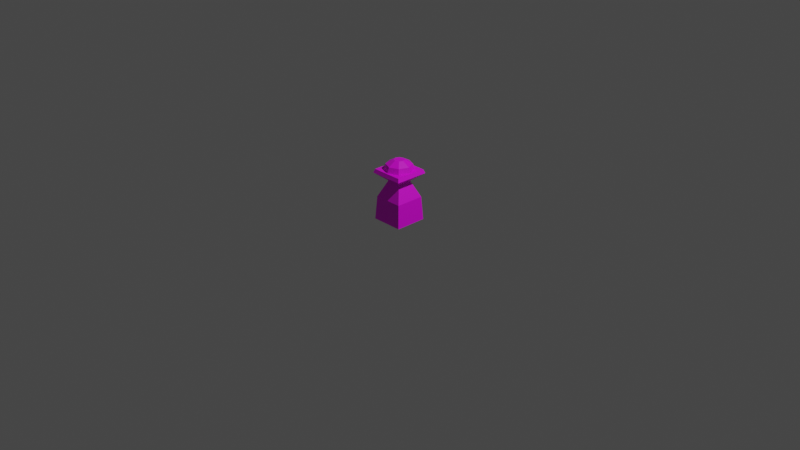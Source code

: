 # Source: Gempost_low.blend  (saved by Blender 2.90.8; exported with 4.5.12 LTS)
import bpy
from mathutils import Matrix  # noqa: F401  (used for matrix-valued properties, if any)

bpy.ops.wm.read_factory_settings(use_empty=True)
scene = bpy.context.scene
scene.name = 'Scene'

# ---- collections
col_collection = bpy.data.collections.new('Collection'); scene.collection.children.link(col_collection)

# ---- images (referenced by path relative to the original .blend; pixels are not part of the script)
import os
ASSET_DIR = os.environ.get("B2B_ASSET_DIR", "")  # directory of the original .blend (textures are referenced by path, not embedded)
HERE = os.path.dirname(os.path.abspath(__file__))  # packed textures are extracted next to this script under _unpacked/

def load_image(name, relpath, width, height, colorspace="sRGB"):
    """Load a texture the original file referenced (path relative to the .blend, or extracted next to this script)."""
    p = next((c for c in (os.path.join(HERE, relpath), os.path.join(ASSET_DIR, relpath)) if relpath and os.path.exists(c)), "")
    if p:
        img = bpy.data.images.load(p, check_existing=True)
        img.name = name
    else:  # same state as the original file: an image datablock whose file is absent (Cycles renders it pink)
        img = bpy.data.images.new(name, width, height)
        img.source = "FILE"
        img.filepath = "//" + (relpath or name)
    img.colorspace_settings.name = colorspace
    return img
img_texture_props_blue_png = load_image('Texture_Props_Blue.png', 'Texture_Props_Blue.png', 1024, 1024, 'sRGB')

# ---- materials (node trees are filled in below, after node groups)
mat_texture_gempost_low = bpy.data.materials.new('Texture_Gempost_Low')
mat_texture_gempost_low.use_transparent_shadow = False

# ---- material node trees
mat_texture_gempost_low.use_nodes = True; mat_texture_gempost_low.node_tree.nodes.clear()
_N = mat_texture_gempost_low.node_tree.nodes; _L = mat_texture_gempost_low.node_tree.links
n0 = _N.new('ShaderNodeBsdfPrincipled'); n0.name = 'Principled BSDF'; n0.location = (10, 300)
n0.distribution = 'GGX'
n0.subsurface_method = 'BURLEY'
n0.inputs[3].default_value = 1.45
n0.inputs[27].default_value = (0.0, 0.0, 0.0, 1.0)
n0.inputs[28].default_value = 1.0
n1 = _N.new('ShaderNodeOutputMaterial'); n1.name = 'Material Output'; n1.location = (300, 300)
n2 = _N.new('ShaderNodeTexImage'); n2.name = 'Image Texture'; n2.location = (-414, 251)
n2.image = img_texture_props_blue_png
_L.new(n0.outputs[0], n1.inputs[0])
_L.new(n2.outputs[0], n0.inputs[0])
n1.is_active_output = True

# ---- world
world_world = bpy.data.worlds.new('World'); scene.world = world_world
world_world.use_nodes = True; world_world.node_tree.nodes.clear()
_N = world_world.node_tree.nodes; _L = world_world.node_tree.links
n0 = _N.new('ShaderNodeOutputWorld'); n0.name = 'World Output'; n0.location = (300, 300)
n1 = _N.new('ShaderNodeBackground'); n1.name = 'Background'; n1.location = (10, 300)
n1.inputs[0].default_value = (0.05088, 0.05088, 0.05088, 1.0)
_L.new(n1.outputs[0], n0.inputs[0])
n0.is_active_output = True
world_world.color = (0.05088, 0.05088, 0.05088)
world_world.use_sun_shadow = False
world_world.sun_shadow_jitter_overblur = 0.0

# ---- cameras
cam_camera = bpy.data.cameras.new('Camera')
cam_camera.clip_end = 100.0
cam_camera.ortho_scale = 7.314

# ---- lights
light_light = bpy.data.lights.new('Light', 'POINT')
light_light.transmission_factor = 0.0
light_light.energy = 1000.0
light_light.shadow_soft_size = 0.1
light_light.shadow_maximum_resolution = 0.006
light_light.use_absolute_resolution = True

# ---- meshes
me_cube_003 = bpy.data.meshes.new('Cube.003')
me_cube_003.from_pydata([(-0.1716, -0.1716, 0.0), (-0.1687, -0.1687, 0.5472), (-0.1716, 0.1716, 0.0), (-0.1687, 0.1687, 0.5472), (0.1716, -0.1716, 0.0), (0.1687, -0.1687, 0.5472), (0.1716, 0.1716, 0.0), (0.1687, 0.1687, 0.5472), (-0.1828, -0.1828, 0.5079), (-0.1828, 0.1828, 0.5079), (0.1828, 0.1828, 0.5079), (0.1828, -0.1828, 0.5079), (-0.07676, 0.07676, 0.4224), (0.07676, 0.07676, 0.4224), (0.07676, -0.07676, 0.4224), (-0.07676, -0.07676, 0.4224), (0.1106, 0.1106, 0.5468), (5.447e-09, 0.1565, 0.5468), (0.1565, 0.0, 0.5468), (0.1106, -0.1106, 0.5468), (-2.724e-08, -0.1565, 0.5468), (-0.1106, -0.1106, 0.5468), (-0.1565, 0.0, 0.5468), (-0.1106, 0.1106, 0.5468), (0.03937, 0.03937, 0.653), (-6.809e-09, 0.05568, 0.653), (0.05568, 0.0, 0.653), (0.03937, -0.03937, 0.653), (-1.362e-08, -0.05568, 0.653), (-0.03937, -0.03937, 0.653), (-0.05568, 0.0, 0.653), (-0.03937, 0.03937, 0.653), (-0.09721, 0.09721, 0.6064), (1.634e-08, 0.1375, 0.6064), (-0.09721, -0.09721, 0.6064), (-0.1375, 0.0, 0.6064), (0.09721, -0.09721, 0.6064), (5.447e-09, -0.1375, 0.6064), (0.09721, 0.09721, 0.6064), (0.1375, 0.0, 0.6064), (-0.1557, 0.1557, 0.2478), (0.1557, 0.1557, 0.2478), (0.1557, -0.1557, 0.2478), (-0.1557, -0.1557, 0.2478)], [], [(8, 1, 3, 9), (9, 3, 7, 10), (10, 7, 5, 11), (11, 5, 1, 8), (2, 6, 4, 0), (7, 3, 1, 5), (14, 11, 8, 15), (13, 10, 11, 14), (12, 9, 10, 13), (43, 15, 12, 40), (40, 12, 13, 41), (41, 13, 14, 42), (42, 14, 15, 43), (33, 32, 31, 25), (24, 25, 31, 30, 29, 28, 27, 26), (35, 34, 29, 30), (37, 36, 27, 28), (39, 38, 24, 26), (32, 35, 30, 31), (34, 37, 28, 29), (36, 39, 26, 27), (38, 33, 25, 24), (16, 17, 33, 38), (19, 18, 39, 36), (21, 20, 37, 34), (23, 22, 35, 32), (18, 16, 38, 39), (20, 19, 36, 37), (22, 21, 34, 35), (17, 23, 32, 33), (4, 42, 43, 0), (6, 41, 42, 4), (2, 40, 41, 6), (0, 43, 40, 2), (15, 8, 9, 12)])
_uv = me_cube_003.uv_layers.new(name='UVMap')
_uv.uv.foreach_set('vector', [0.3086, 0.124, 0.3066, 0.1172, 0.3672, 0.0459, 0.3711, 0.06543, 0.3711, 0.06543, 0.3672, 0.0459, 0.5498, 0.003906, 0.5615, 0.03125, 0.2021, 0.04688, 0.2178, 0.03418, 0.2764, 0.1113, 0.2744, 0.1201, 0.2744, 0.1201, 0.2764, 0.1113, 0.3066, 0.1172, 0.3086, 0.124, 0.376, 0.4531, 0.1807, 0.4531, 0.2607, 0.3066, 0.2979, 0.3154, 0.2178, 0.03418, 0.3672, 0.0459, 0.3066, 0.1172, 0.2764, 0.1113, 0.2715, 0.1602, 0.2744, 0.1201, 0.3086, 0.124, 0.3223, 0.1875, 0.2129, 0.1201, 0.2021, 0.04688, 0.2744, 0.1201, 0.2715, 0.1602, 0.4043, 0.1846, 0.3711, 0.06543, 0.5615, 0.03125, 0.5029, 0.1846, 0.3174, 0.2695, 0.3223, 0.1875, 0.4043, 0.1846, 0.415, 0.3066, 0.415, 0.3066, 0.4043, 0.1846, 0.5029, 0.1846, 0.5518, 0.2891, 0.1279, 0.2471, 0.2129, 0.1201, 0.2715, 0.1602, 0.2617, 0.251, 0.2617, 0.251, 0.2715, 0.1602, 0.3223, 0.1875, 0.3174, 0.2695, 0.4414, 0.6592, 0.4385, 0.752, 0.3867, 0.7227, 0.3877, 0.6885, 0.3721, 0.6631, 0.3877, 0.6885, 0.3867, 0.7227, 0.3682, 0.7441, 0.3428, 0.7412, 0.3242, 0.7178, 0.3262, 0.6826, 0.3467, 0.6602, 0.3896, 0.8135, 0.3193, 0.8096, 0.3428, 0.7412, 0.3682, 0.7441, 0.2715, 0.7451, 0.2734, 0.6543, 0.3262, 0.6826, 0.3242, 0.7178, 0.3242, 0.5908, 0.3936, 0.5928, 0.3721, 0.6631, 0.3467, 0.6602, 0.4385, 0.752, 0.3896, 0.8135, 0.3682, 0.7441, 0.3867, 0.7227, 0.3193, 0.8096, 0.2715, 0.7451, 0.3242, 0.7178, 0.3428, 0.7412, 0.2734, 0.6543, 0.3242, 0.5908, 0.3467, 0.6602, 0.3262, 0.6826, 0.3936, 0.5928, 0.4414, 0.6592, 0.3877, 0.6885, 0.3721, 0.6631, 0.4111, 0.5273, 0.4883, 0.6289, 0.4414, 0.6592, 0.3936, 0.5928, 0.2246, 0.6299, 0.3018, 0.5273, 0.3242, 0.5908, 0.2734, 0.6543, 0.3018, 0.876, 0.2246, 0.7744, 0.2715, 0.7451, 0.3193, 0.8096, 0.4883, 0.7744, 0.4111, 0.877, 0.3896, 0.8135, 0.4385, 0.752, 0.3018, 0.5273, 0.4111, 0.5273, 0.3936, 0.5928, 0.3242, 0.5908, 0.2246, 0.7744, 0.2246, 0.6299, 0.2734, 0.6543, 0.2715, 0.7451, 0.4111, 0.877, 0.3018, 0.876, 0.3193, 0.8096, 0.3896, 0.8135, 0.4883, 0.6289, 0.4883, 0.7744, 0.4385, 0.752, 0.4414, 0.6592, 0.2607, 0.3066, 0.2617, 0.251, 0.3174, 0.2695, 0.2979, 0.3154, 0.1807, 0.4531, 0.1279, 0.2471, 0.2617, 0.251, 0.2607, 0.3066, 0.376, 0.4531, 0.415, 0.3066, 0.5518, 0.2891, 0.5615, 0.4697, 0.2979, 0.3154, 0.3174, 0.2695, 0.415, 0.3066, 0.376, 0.4531, 0.3223, 0.1875, 0.3086, 0.124, 0.3711, 0.06543, 0.4043, 0.1846])
_uv.active_render = True
_uv = me_cube_003.uv_layers.new(name='UVMap.001')
_uv.uv.foreach_set('vector', [0.3086, 0.124, 0.3066, 0.1172, 0.3672, 0.0459, 0.3711, 0.06543, 0.3711, 0.06543, 0.3672, 0.0459, 0.5498, 0.003906, 0.5615, 0.03125, 0.2021, 0.04688, 0.2178, 0.03418, 0.2764, 0.1113, 0.2744, 0.1201, 0.2744, 0.1201, 0.2764, 0.1113, 0.3066, 0.1172, 0.3086, 0.124, 0.376, 0.4531, 0.1807, 0.4531, 0.2607, 0.3066, 0.2979, 0.3154, 0.2178, 0.03418, 0.3672, 0.0459, 0.3066, 0.1172, 0.2764, 0.1113, 0.2715, 0.1602, 0.2744, 0.1201, 0.3086, 0.124, 0.3223, 0.1875, 0.2129, 0.1201, 0.2021, 0.04688, 0.2744, 0.1201, 0.2715, 0.1602, 0.4043, 0.1846, 0.3711, 0.06543, 0.5615, 0.03125, 0.5029, 0.1846, 0.3174, 0.2695, 0.3223, 0.1875, 0.4043, 0.1846, 0.415, 0.3066, 0.415, 0.3066, 0.4043, 0.1846, 0.5029, 0.1846, 0.5518, 0.2891, 0.1279, 0.2471, 0.2129, 0.1201, 0.2715, 0.1602, 0.2617, 0.251, 0.2617, 0.251, 0.2715, 0.1602, 0.3223, 0.1875, 0.3174, 0.2695, 0.4414, 0.6592, 0.4385, 0.752, 0.3867, 0.7227, 0.3877, 0.6885, 0.3721, 0.6631, 0.3877, 0.6885, 0.3867, 0.7227, 0.3682, 0.7441, 0.3428, 0.7412, 0.3242, 0.7178, 0.3262, 0.6826, 0.3467, 0.6602, 0.3896, 0.8135, 0.3193, 0.8096, 0.3428, 0.7412, 0.3682, 0.7441, 0.2715, 0.7451, 0.2734, 0.6543, 0.3262, 0.6826, 0.3242, 0.7178, 0.3242, 0.5908, 0.3936, 0.5928, 0.3721, 0.6631, 0.3467, 0.6602, 0.4385, 0.752, 0.3896, 0.8135, 0.3682, 0.7441, 0.3867, 0.7227, 0.3193, 0.8096, 0.2715, 0.7451, 0.3242, 0.7178, 0.3428, 0.7412, 0.2734, 0.6543, 0.3242, 0.5908, 0.3467, 0.6602, 0.3262, 0.6826, 0.3936, 0.5928, 0.4414, 0.6592, 0.3877, 0.6885, 0.3721, 0.6631, 0.4111, 0.5273, 0.4883, 0.6289, 0.4414, 0.6592, 0.3936, 0.5928, 0.2246, 0.6299, 0.3018, 0.5273, 0.3242, 0.5908, 0.2734, 0.6543, 0.3018, 0.876, 0.2246, 0.7744, 0.2715, 0.7451, 0.3193, 0.8096, 0.4883, 0.7744, 0.4111, 0.877, 0.3896, 0.8135, 0.4385, 0.752, 0.3018, 0.5273, 0.4111, 0.5273, 0.3936, 0.5928, 0.3242, 0.5908, 0.2246, 0.7744, 0.2246, 0.6299, 0.2734, 0.6543, 0.2715, 0.7451, 0.4111, 0.877, 0.3018, 0.876, 0.3193, 0.8096, 0.3896, 0.8135, 0.4883, 0.6289, 0.4883, 0.7744, 0.4385, 0.752, 0.4414, 0.6592, 0.2607, 0.3066, 0.2617, 0.251, 0.3174, 0.2695, 0.2979, 0.3154, 0.1807, 0.4531, 0.1279, 0.2471, 0.2617, 0.251, 0.2607, 0.3066, 0.376, 0.4531, 0.415, 0.3066, 0.5518, 0.2891, 0.5615, 0.4697, 0.2979, 0.3154, 0.3174, 0.2695, 0.415, 0.3066, 0.376, 0.4531, 0.3223, 0.1875, 0.3086, 0.124, 0.3711, 0.06543, 0.4043, 0.1846])
me_cube_003.materials.append(mat_texture_gempost_low)
me_cube_003.use_remesh_fix_poles = True
me_cube_003.use_remesh_preserve_attributes = False
me_cube_003.use_mirror_vertex_groups = False
me_cube_003.update()

# ---- objects
ob_light = bpy.data.objects.new('Light', light_light)
ob_camera = bpy.data.objects.new('Camera', cam_camera)
ob_gempost_low = bpy.data.objects.new('Gempost_Low', me_cube_003)

# ---- transforms, parenting, visibility, modifiers, constraints
ob_light.location = (4.076, 1.005, 5.904)
ob_light.rotation_euler = (0.6503, 0.05522, 1.866)
ob_light.lock_rotations_4d = False
ob_light.empty_display_type = 'ARROWS'
ob_light.color = (0.0, 0.0, 0.0, 0.0)
ob_light.lineart.crease_threshold = 0.0
ob_camera.location = (7.359, -6.926, 4.958)
ob_camera.rotation_euler = (1.109, 0.0, 0.8149)
ob_camera.lock_rotations_4d = False
ob_camera.empty_display_type = 'ARROWS'
ob_camera.color = (0.0, 0.0, 0.0, 0.0)
ob_camera.display_type = 'WIRE'
ob_camera.lineart.crease_threshold = 0.0
ob_gempost_low.location = (0.0, 0.0, 0.0)
ob_gempost_low.lineart.crease_threshold = 0.0

# ---- collection membership
col_collection.objects.link(ob_light)
col_collection.objects.link(ob_camera)
col_collection.objects.link(ob_gempost_low)

# ---- scene / render settings (as saved in the file)
scene.camera = ob_camera
scene.frame_start = 1; scene.frame_end = 250; scene.frame_set(1)
scene.render.engine = 'BLENDER_EEVEE_NEXT'
scene.cycles.use_denoising = False
scene.cycles.samples = 128
scene.cycles.sampling_pattern = 'TABULATED_SOBOL'
scene.cycles.use_adaptive_sampling = False
scene.cycles.use_light_tree = False
scene.view_settings.view_transform = 'Filmic'
bpy.context.view_layer.update()

